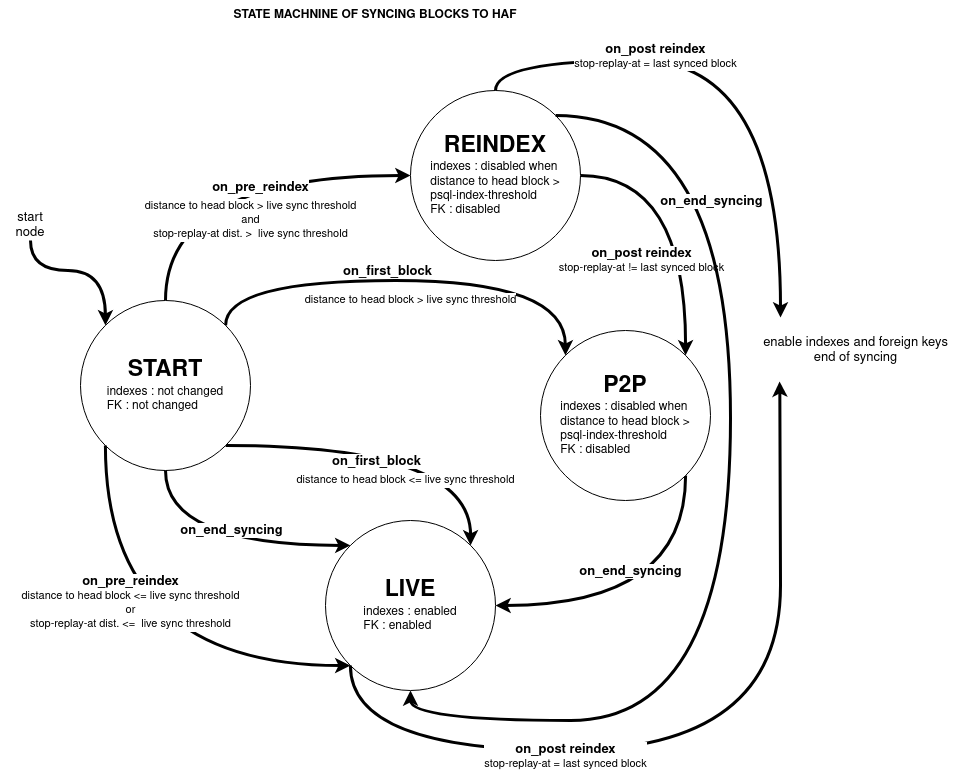

The diagram above was exported from draw.io. Its source (the exported page's mxGraphModel, read from the mxfile embedded in the PNG):
<mxGraphModel dx="1434" dy="1893" grid="1" gridSize="10" guides="1" tooltips="1" connect="1" arrows="1" fold="1" page="1" pageScale="1" pageWidth="850" pageHeight="1100" math="0" shadow="0">
  <root>
    <mxCell id="0" />
    <mxCell id="1" parent="0" />
    <mxCell id="N2-jXXDv61ZdUfI9-Xp_-5" style="edgeStyle=orthogonalEdgeStyle;rounded=0;orthogonalLoop=1;jettySize=auto;html=1;exitX=1;exitY=1;exitDx=0;exitDy=0;entryX=1;entryY=0.5;entryDx=0;entryDy=0;curved=1;strokeWidth=3;" parent="1" source="N2-jXXDv61ZdUfI9-Xp_-1" target="3lRgaTezo09RLa9-5wa3-3" edge="1">
      <mxGeometry relative="1" as="geometry">
        <Array as="points">
          <mxPoint x="735" y="565" />
        </Array>
      </mxGeometry>
    </mxCell>
    <mxCell id="N2-jXXDv61ZdUfI9-Xp_-6" value="&lt;b&gt;&lt;font style=&quot;font-size: 13px&quot;&gt;on_end_syncing&lt;/font&gt;&lt;/b&gt;" style="edgeLabel;html=1;align=center;verticalAlign=middle;resizable=0;points=[];" parent="N2-jXXDv61ZdUfI9-Xp_-5" vertex="1" connectable="0">
      <mxGeometry x="-0.1246" y="-8" relative="1" as="geometry">
        <mxPoint x="-45" y="-27" as="offset" />
      </mxGeometry>
    </mxCell>
    <mxCell id="N2-jXXDv61ZdUfI9-Xp_-7" style="edgeStyle=orthogonalEdgeStyle;curved=1;rounded=0;orthogonalLoop=1;jettySize=auto;html=1;exitX=0.5;exitY=0;exitDx=0;exitDy=0;entryX=0;entryY=0.5;entryDx=0;entryDy=0;strokeWidth=3;" parent="1" source="3lRgaTezo09RLa9-5wa3-1" target="N2-jXXDv61ZdUfI9-Xp_-2" edge="1">
      <mxGeometry relative="1" as="geometry" />
    </mxCell>
    <mxCell id="N2-jXXDv61ZdUfI9-Xp_-8" value="&lt;font style=&quot;font-size: 13px&quot;&gt;on_pre_reindex&lt;/font&gt;" style="edgeLabel;html=1;align=center;verticalAlign=middle;resizable=0;points=[];fontSize=16;fontStyle=1" parent="N2-jXXDv61ZdUfI9-Xp_-7" vertex="1" connectable="0">
      <mxGeometry x="0.1833" y="-11" relative="1" as="geometry">
        <mxPoint as="offset" />
      </mxGeometry>
    </mxCell>
    <mxCell id="N2-jXXDv61ZdUfI9-Xp_-1" value="&lt;b&gt;&lt;font style=&quot;font-size: 23px&quot;&gt;P2P&lt;/font&gt;&lt;/b&gt;&lt;br&gt;&lt;div align=&quot;left&quot;&gt;indexes : disabled when&lt;br&gt;distance to head block &amp;gt;&lt;br&gt;psql-index-threshold&lt;br&gt;&lt;/div&gt;&lt;div align=&quot;left&quot;&gt;FK : disabled&lt;br&gt;&lt;/div&gt;" style="ellipse;whiteSpace=wrap;html=1;aspect=fixed;" parent="1" vertex="1">
      <mxGeometry x="590" y="290" width="170" height="170" as="geometry" />
    </mxCell>
    <mxCell id="N2-jXXDv61ZdUfI9-Xp_-9" style="edgeStyle=orthogonalEdgeStyle;curved=1;rounded=0;orthogonalLoop=1;jettySize=auto;html=1;exitX=1;exitY=0.5;exitDx=0;exitDy=0;entryX=1;entryY=0;entryDx=0;entryDy=0;strokeWidth=3;" parent="1" source="N2-jXXDv61ZdUfI9-Xp_-2" target="N2-jXXDv61ZdUfI9-Xp_-1" edge="1">
      <mxGeometry relative="1" as="geometry" />
    </mxCell>
    <mxCell id="N2-jXXDv61ZdUfI9-Xp_-10" value="&lt;b&gt;&lt;font style=&quot;font-size: 13px&quot;&gt;on_post reindex&lt;/font&gt;&lt;/b&gt;&lt;br&gt;stop-replay-at != last synced block" style="edgeLabel;html=1;align=center;verticalAlign=middle;resizable=0;points=[];" parent="N2-jXXDv61ZdUfI9-Xp_-9" vertex="1" connectable="0">
      <mxGeometry x="0.2354" y="1" relative="1" as="geometry">
        <mxPoint x="-46" y="14" as="offset" />
      </mxGeometry>
    </mxCell>
    <mxCell id="N2-jXXDv61ZdUfI9-Xp_-2" value="&lt;b&gt;&lt;font style=&quot;font-size: 23px&quot;&gt;REINDEX&lt;br&gt;&lt;/font&gt;&lt;/b&gt;&lt;div align=&quot;left&quot;&gt;indexes : disabled when&lt;br&gt;distance to head block &amp;gt;&lt;br&gt;psql-index-threshold&lt;br&gt;&lt;/div&gt;&lt;div align=&quot;left&quot;&gt;FK : disabled&lt;br&gt;&lt;/div&gt;" style="ellipse;whiteSpace=wrap;html=1;aspect=fixed;" parent="1" vertex="1">
      <mxGeometry x="460" y="50" width="170" height="170" as="geometry" />
    </mxCell>
    <mxCell id="N2-jXXDv61ZdUfI9-Xp_-12" style="edgeStyle=orthogonalEdgeStyle;curved=1;rounded=0;orthogonalLoop=1;jettySize=auto;html=1;entryX=0;entryY=0;entryDx=0;entryDy=0;exitX=1;exitY=0;exitDx=0;exitDy=0;strokeWidth=3;" parent="1" source="3lRgaTezo09RLa9-5wa3-1" target="N2-jXXDv61ZdUfI9-Xp_-1" edge="1">
      <mxGeometry relative="1" as="geometry">
        <mxPoint x="630" y="250" as="sourcePoint" />
        <Array as="points">
          <mxPoint x="275" y="240" />
          <mxPoint x="615" y="240" />
        </Array>
      </mxGeometry>
    </mxCell>
    <mxCell id="3lRgaTezo09RLa9-5wa3-7" value="&lt;font style=&quot;font-size: 13px&quot;&gt;on_first_block&lt;/font&gt;" style="edgeLabel;html=1;align=center;verticalAlign=middle;resizable=0;points=[];fontSize=11;fontStyle=1" parent="N2-jXXDv61ZdUfI9-Xp_-12" vertex="1" connectable="0">
      <mxGeometry x="-0.6774" y="3" relative="1" as="geometry">
        <mxPoint x="132" y="-7" as="offset" />
      </mxGeometry>
    </mxCell>
    <mxCell id="3lRgaTezo09RLa9-5wa3-13" style="edgeStyle=orthogonalEdgeStyle;curved=1;rounded=0;orthogonalLoop=1;jettySize=auto;html=1;exitX=0.5;exitY=1;exitDx=0;exitDy=0;entryX=0;entryY=0;entryDx=0;entryDy=0;fontSize=11;strokeWidth=3;" parent="1" source="N2-jXXDv61ZdUfI9-Xp_-11" target="3lRgaTezo09RLa9-5wa3-1" edge="1">
      <mxGeometry relative="1" as="geometry" />
    </mxCell>
    <mxCell id="N2-jXXDv61ZdUfI9-Xp_-11" value="&lt;font style=&quot;font-size: 13px&quot;&gt;start node&lt;/font&gt;" style="text;html=1;strokeColor=none;fillColor=none;align=center;verticalAlign=middle;whiteSpace=wrap;rounded=0;" parent="1" vertex="1">
      <mxGeometry x="50" y="170" width="60" height="30" as="geometry" />
    </mxCell>
    <mxCell id="E0ZDya8IGoL4G8P1Fb3r-1" value="&lt;b&gt;STATE MACHNINE OF SYNCING BLOCKS TO HAF&lt;/b&gt;" style="text;html=1;strokeColor=none;fillColor=none;align=center;verticalAlign=middle;whiteSpace=wrap;rounded=0;" parent="1" vertex="1">
      <mxGeometry x="245" y="-40" width="360" height="30" as="geometry" />
    </mxCell>
    <mxCell id="3lRgaTezo09RLa9-5wa3-9" style="edgeStyle=orthogonalEdgeStyle;rounded=0;orthogonalLoop=1;jettySize=auto;html=1;exitX=1;exitY=1;exitDx=0;exitDy=0;entryX=1;entryY=0;entryDx=0;entryDy=0;fontSize=11;curved=1;strokeWidth=3;" parent="1" source="3lRgaTezo09RLa9-5wa3-1" target="3lRgaTezo09RLa9-5wa3-3" edge="1">
      <mxGeometry relative="1" as="geometry" />
    </mxCell>
    <mxCell id="3lRgaTezo09RLa9-5wa3-1" value="&lt;div&gt;&lt;b&gt;&lt;font style=&quot;font-size: 23px&quot;&gt;START&lt;/font&gt;&lt;/b&gt;&lt;/div&gt;&lt;div&gt;&lt;div align=&quot;left&quot;&gt;indexes : not changed&lt;/div&gt;&lt;div align=&quot;left&quot;&gt;FK : not changed&lt;br&gt;&lt;/div&gt;&lt;/div&gt;" style="ellipse;whiteSpace=wrap;html=1;aspect=fixed;" parent="1" vertex="1">
      <mxGeometry x="130" y="260" width="170" height="170" as="geometry" />
    </mxCell>
    <mxCell id="3lRgaTezo09RLa9-5wa3-2" value="&lt;div&gt;&lt;font style=&quot;font-size: 11px&quot;&gt;distance to head block &amp;gt; live sync threshold&lt;/font&gt;&lt;/div&gt;&lt;div&gt;&lt;font style=&quot;font-size: 11px&quot;&gt;and&lt;/font&gt;&lt;/div&gt;&lt;div&gt;&lt;font style=&quot;font-size: 11px&quot;&gt;stop-replay-at dist. &amp;gt;&amp;nbsp; &lt;/font&gt;&lt;font style=&quot;font-size: 11px&quot;&gt;live sync threshold&lt;/font&gt;&lt;/div&gt;" style="text;html=1;align=center;verticalAlign=middle;resizable=0;points=[];autosize=1;strokeColor=none;fillColor=none;labelBackgroundColor=default;" parent="1" vertex="1">
      <mxGeometry x="180" y="150" width="240" height="60" as="geometry" />
    </mxCell>
    <mxCell id="3lRgaTezo09RLa9-5wa3-3" value="&lt;b&gt;&lt;font style=&quot;font-size: 23px&quot;&gt;LIVE&lt;/font&gt;&lt;/b&gt;&lt;br&gt;&lt;div align=&quot;left&quot;&gt;indexes : enabled&lt;/div&gt;&lt;div align=&quot;left&quot;&gt;FK : enabled&lt;br&gt;&lt;/div&gt;" style="ellipse;whiteSpace=wrap;html=1;aspect=fixed;" parent="1" vertex="1">
      <mxGeometry x="375" y="480" width="170" height="170" as="geometry" />
    </mxCell>
    <mxCell id="3lRgaTezo09RLa9-5wa3-4" style="edgeStyle=orthogonalEdgeStyle;curved=1;rounded=0;orthogonalLoop=1;jettySize=auto;html=1;exitX=0;exitY=1;exitDx=0;exitDy=0;entryX=0;entryY=1;entryDx=0;entryDy=0;strokeWidth=3;" parent="1" source="3lRgaTezo09RLa9-5wa3-1" target="3lRgaTezo09RLa9-5wa3-3" edge="1">
      <mxGeometry relative="1" as="geometry">
        <mxPoint x="270" y="270" as="sourcePoint" />
        <mxPoint x="450" y="170" as="targetPoint" />
        <Array as="points">
          <mxPoint x="155" y="625" />
        </Array>
      </mxGeometry>
    </mxCell>
    <mxCell id="3lRgaTezo09RLa9-5wa3-5" value="&lt;b&gt;on_pre_reindex&lt;/b&gt;" style="edgeLabel;html=1;align=center;verticalAlign=middle;resizable=0;points=[];fontSize=13;" parent="3lRgaTezo09RLa9-5wa3-4" vertex="1" connectable="0">
      <mxGeometry x="0.1833" y="-11" relative="1" as="geometry">
        <mxPoint x="-30" y="-96" as="offset" />
      </mxGeometry>
    </mxCell>
    <mxCell id="3lRgaTezo09RLa9-5wa3-6" value="&lt;div&gt;&lt;font style=&quot;font-size: 11px&quot;&gt;distance to head block &amp;lt;= live sync threshold&lt;br&gt;&lt;/font&gt;&lt;/div&gt;&lt;div&gt;&lt;font style=&quot;font-size: 11px&quot;&gt;or&lt;/font&gt;&lt;/div&gt;&lt;div&gt;&lt;div&gt;&lt;font style=&quot;font-size: 11px&quot;&gt;stop-replay-at dist. &amp;lt;=&amp;nbsp; &lt;/font&gt;&lt;font style=&quot;font-size: 11px&quot;&gt;live sync threshold&lt;/font&gt;&lt;/div&gt;&lt;/div&gt;" style="text;html=1;align=center;verticalAlign=middle;resizable=0;points=[];autosize=1;strokeColor=none;fillColor=none;labelBackgroundColor=default;" parent="1" vertex="1">
      <mxGeometry x="60" y="540" width="240" height="60" as="geometry" />
    </mxCell>
    <mxCell id="3lRgaTezo09RLa9-5wa3-8" value="&lt;font style=&quot;font-size: 11px&quot;&gt;distance to head block &amp;gt; live sync threshold&lt;/font&gt;" style="text;html=1;align=center;verticalAlign=middle;resizable=0;points=[];autosize=1;strokeColor=none;fillColor=none;labelBackgroundColor=default;" parent="1" vertex="1">
      <mxGeometry x="330" y="250" width="260" height="20" as="geometry" />
    </mxCell>
    <mxCell id="3lRgaTezo09RLa9-5wa3-10" value="&lt;b&gt;&lt;font style=&quot;font-size: 13px&quot;&gt;on_first_block&lt;/font&gt;&lt;/b&gt;" style="edgeLabel;html=1;align=center;verticalAlign=middle;resizable=0;points=[];fontSize=11;" parent="1" vertex="1" connectable="0">
      <mxGeometry x="425.0042673472894" y="420" as="geometry" />
    </mxCell>
    <mxCell id="3lRgaTezo09RLa9-5wa3-11" value="&lt;font style=&quot;font-size: 11px&quot;&gt;distance to head block &amp;lt;= live sync threshold&lt;/font&gt;" style="text;html=1;align=center;verticalAlign=middle;resizable=0;points=[];autosize=1;strokeColor=none;fillColor=none;labelBackgroundColor=default;" parent="1" vertex="1">
      <mxGeometry x="320" y="430" width="270" height="20" as="geometry" />
    </mxCell>
    <mxCell id="3lRgaTezo09RLa9-5wa3-14" style="edgeStyle=orthogonalEdgeStyle;rounded=0;orthogonalLoop=1;jettySize=auto;html=1;exitX=0.5;exitY=1;exitDx=0;exitDy=0;entryX=0;entryY=0;entryDx=0;entryDy=0;curved=1;strokeWidth=3;" parent="1" source="3lRgaTezo09RLa9-5wa3-1" target="3lRgaTezo09RLa9-5wa3-3" edge="1">
      <mxGeometry relative="1" as="geometry">
        <mxPoint x="668.2842712474621" y="368.28427124746213" as="sourcePoint" />
        <mxPoint x="465" y="530" as="targetPoint" />
        <Array as="points">
          <mxPoint x="215" y="505" />
        </Array>
      </mxGeometry>
    </mxCell>
    <mxCell id="3lRgaTezo09RLa9-5wa3-15" value="&lt;b&gt;on_end_syncing&lt;/b&gt;" style="edgeLabel;html=1;align=center;verticalAlign=middle;resizable=0;points=[];fontSize=13;" parent="3lRgaTezo09RLa9-5wa3-14" vertex="1" connectable="0">
      <mxGeometry x="-0.1246" y="-8" relative="1" as="geometry">
        <mxPoint x="26" y="-23" as="offset" />
      </mxGeometry>
    </mxCell>
    <mxCell id="3lRgaTezo09RLa9-5wa3-16" style="edgeStyle=orthogonalEdgeStyle;rounded=0;orthogonalLoop=1;jettySize=auto;html=1;exitX=1;exitY=0;exitDx=0;exitDy=0;entryX=0.5;entryY=1;entryDx=0;entryDy=0;curved=1;strokeWidth=3;" parent="1" source="N2-jXXDv61ZdUfI9-Xp_-2" target="3lRgaTezo09RLa9-5wa3-3" edge="1">
      <mxGeometry relative="1" as="geometry">
        <mxPoint x="668.2842712474621" y="368.28427124746213" as="sourcePoint" />
        <mxPoint x="465" y="530" as="targetPoint" />
        <Array as="points">
          <mxPoint x="780" y="75" />
          <mxPoint x="780" y="680" />
          <mxPoint x="460" y="680" />
        </Array>
      </mxGeometry>
    </mxCell>
    <mxCell id="3lRgaTezo09RLa9-5wa3-17" value="&lt;b&gt;on_end_syncing&lt;/b&gt;" style="edgeLabel;html=1;align=center;verticalAlign=middle;resizable=0;points=[];fontSize=13;" parent="3lRgaTezo09RLa9-5wa3-16" vertex="1" connectable="0">
      <mxGeometry x="-0.1246" y="-8" relative="1" as="geometry">
        <mxPoint x="-12" y="-235" as="offset" />
      </mxGeometry>
    </mxCell>
    <mxCell id="3Ko2VI3afD25nmkvNx5s-3" value="" style="endArrow=classic;html=1;rounded=0;fontSize=23;strokeWidth=3;edgeStyle=orthogonalEdgeStyle;curved=1;exitX=0.5;exitY=0;exitDx=0;exitDy=0;entryX=0.174;entryY=-0.05;entryDx=0;entryDy=0;entryPerimeter=0;" parent="1" source="N2-jXXDv61ZdUfI9-Xp_-2" edge="1" target="3Ko2VI3afD25nmkvNx5s-5">
      <mxGeometry width="50" height="50" relative="1" as="geometry">
        <mxPoint x="560" y="180" as="sourcePoint" />
        <mxPoint x="840" y="80" as="targetPoint" />
        <Array as="points">
          <mxPoint x="545" y="20" />
          <mxPoint x="830" y="20" />
        </Array>
      </mxGeometry>
    </mxCell>
    <mxCell id="3Ko2VI3afD25nmkvNx5s-4" value="&lt;b&gt;&lt;font style=&quot;font-size: 13px&quot;&gt;on_post reindex&lt;/font&gt;&lt;/b&gt;&lt;br&gt;stop-replay-at = last synced block" style="edgeLabel;html=1;align=center;verticalAlign=middle;resizable=0;points=[];" parent="1" vertex="1" connectable="0">
      <mxGeometry x="710.1016065776735" y="209.99997732202436" as="geometry">
        <mxPoint x="-6" y="-194" as="offset" />
      </mxGeometry>
    </mxCell>
    <mxCell id="3Ko2VI3afD25nmkvNx5s-5" value="&lt;div style=&quot;font-size: 13px&quot;&gt;&lt;font style=&quot;font-size: 13px&quot;&gt;enable indexes and foreign keys&lt;/font&gt;&lt;/div&gt;&lt;div style=&quot;font-size: 13px&quot;&gt;&lt;font style=&quot;font-size: 13px&quot;&gt;end of syncing&lt;br&gt;&lt;/font&gt;&lt;/div&gt;" style="text;html=1;align=center;verticalAlign=middle;resizable=0;points=[];autosize=1;strokeColor=none;fillColor=none;fontSize=23;" parent="1" vertex="1">
      <mxGeometry x="790" y="280" width="230" height="60" as="geometry" />
    </mxCell>
    <mxCell id="nE9OBaw9-2Mxa5CeR5aL-4" value="" style="endArrow=classic;html=1;rounded=0;fontSize=23;strokeWidth=3;edgeStyle=orthogonalEdgeStyle;curved=1;exitX=0;exitY=1;exitDx=0;exitDy=0;entryX=0.17;entryY=1.017;entryDx=0;entryDy=0;entryPerimeter=0;" edge="1" parent="1" source="3lRgaTezo09RLa9-5wa3-3" target="3Ko2VI3afD25nmkvNx5s-5">
      <mxGeometry width="50" height="50" relative="1" as="geometry">
        <mxPoint x="800" y="650" as="sourcePoint" />
        <mxPoint x="880" y="380" as="targetPoint" />
        <Array as="points">
          <mxPoint x="400" y="710" />
          <mxPoint x="830" y="710" />
          <mxPoint x="830" y="380" />
        </Array>
      </mxGeometry>
    </mxCell>
    <mxCell id="nE9OBaw9-2Mxa5CeR5aL-5" value="&lt;b&gt;&lt;font style=&quot;font-size: 13px&quot;&gt;on_post reindex&lt;/font&gt;&lt;/b&gt;&lt;br&gt;stop-replay-at = last synced block" style="edgeLabel;html=1;align=center;verticalAlign=middle;resizable=0;points=[];" vertex="1" connectable="0" parent="1">
      <mxGeometry x="620.0016065776734" y="909.9999773220244" as="geometry">
        <mxPoint x="-6" y="-194" as="offset" />
      </mxGeometry>
    </mxCell>
  </root>
</mxGraphModel>